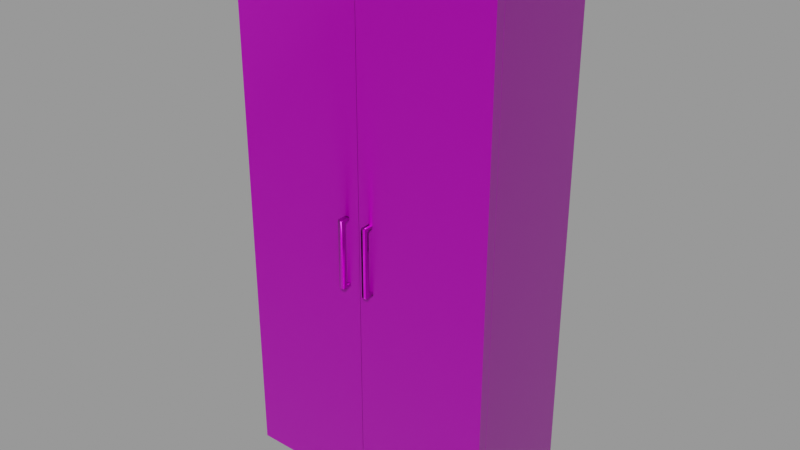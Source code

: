 # Source: cupboard_900_450_1800_mm_1K_b09a90d2-693d-4b7c-81d2-b09d7e65b99b.blend  (saved by Blender 2.92.15; exported with 4.5.12 LTS)
import bpy
from mathutils import Matrix  # noqa: F401  (used for matrix-valued properties, if any)

bpy.ops.wm.read_factory_settings(use_empty=True)
scene = bpy.context.scene
scene.name = 'upload'

# ---- collections
col_cupboard_900_450_1800_mm = bpy.data.collections.new('Cupboard 900 450 1800 mm'); scene.collection.children.link(col_cupboard_900_450_1800_mm)

# ---- images (referenced by path relative to the original .blend; pixels are not part of the script)
import os
ASSET_DIR = os.environ.get("B2B_ASSET_DIR", "")  # directory of the original .blend (textures are referenced by path, not embedded)
HERE = os.path.dirname(os.path.abspath(__file__))  # packed textures are extracted next to this script under _unpacked/

def load_image(name, relpath, width, height, colorspace="sRGB"):
    """Load a texture the original file referenced (path relative to the .blend, or extracted next to this script)."""
    p = next((c for c in (os.path.join(HERE, relpath), os.path.join(ASSET_DIR, relpath)) if relpath and os.path.exists(c)), "")
    if p:
        img = bpy.data.images.load(p, check_existing=True)
        img.name = name
    else:  # same state as the original file: an image datablock whose file is absent (Cycles renders it pink)
        img = bpy.data.images.new(name, width, height)
        img.source = "FILE"
        img.filepath = "//" + (relpath or name)
    img.colorspace_settings.name = colorspace
    return img
img_gwc_cupboard_01_basecolor_png = load_image('GWC_Cupboard_01_BaseColor.png', 'textures_1k/GWC_Cupboard_01_BaseColor.png', 1024, 1024, 'sRGB')
img_gwc_cupboard_01_metallic_jpg = load_image('GWC_Cupboard_01_Metallic.jpg', 'textures_1k/GWC_Cupboard_01_Metallic.jpg', 1024, 1024, 'Non-Color')
img_gwc_cupboard_01_normal_jpg = load_image('GWC_Cupboard_01_Normal.jpg', 'textures_1k/GWC_Cupboard_01_Normal.jpg', 1024, 1024, 'Non-Color')
img_gwc_cupboard_01_roughness_jpg = load_image('GWC_Cupboard_01_Roughness.jpg', 'textures_1k/GWC_Cupboard_01_Roughness.jpg', 1024, 1024, 'Non-Color')

# ---- materials (node trees are filled in below, after node groups)
mat_gwc_cupboard_01_001 = bpy.data.materials.new('GWC_Cupboard_01.001')
mat_gwc_cupboard_01_001.use_transparent_shadow = False

# ---- material node trees
mat_gwc_cupboard_01_001.use_nodes = True; mat_gwc_cupboard_01_001.node_tree.nodes.clear()
_N = mat_gwc_cupboard_01_001.node_tree.nodes; _L = mat_gwc_cupboard_01_001.node_tree.links
n0 = _N.new('ShaderNodeOutputMaterial'); n0.name = 'Material Output'; n0.location = (300, 300)
n1 = _N.new('NodeFrame'); n1.name = 'Frame'; n1.location = (-1130, 441)
n1.label = 'GWC_Cupboard_01 Shader'
n1.width = 1299
n1.label_size = 13
n2 = _N.new('NodeFrame'); n2.name = 'Frame.001'; n2.location = (400, -30)
n2.label = 'GWC_Cupboard_01 Texture Set'
n2.width = 299
n2.label_size = 13
n3 = _N.new('ShaderNodeUVMap'); n3.name = 'UV Map'; n3.location = (30, -64)
n4 = _N.new('ShaderNodeMapping'); n4.name = 'Mapping'; n4.location = (230, -64)
n4.hide = True
n4.vector_type = 'TEXTURE'
n5 = _N.new('ShaderNodeTexImage'); n5.name = 'Image Texture'; n5.location = (30, -34)
n5.label = 'BaseColor'
n5.hide = True
n5.image = img_gwc_cupboard_01_basecolor_png
n5.projection_blend = 0.5
n6 = _N.new('ShaderNodeTexImage'); n6.name = 'Image Texture.001'; n6.location = (30, -70)
n6.label = 'Metallic'
n6.hide = True
n6.image = img_gwc_cupboard_01_metallic_jpg
n6.projection_blend = 0.5
n7 = _N.new('ShaderNodeTexImage'); n7.name = 'Image Texture.002'; n7.location = (30, -106)
n7.label = 'Normal'
n7.hide = True
n7.image = img_gwc_cupboard_01_normal_jpg
n7.projection_blend = 0.5
n8 = _N.new('ShaderNodeNormalMap'); n8.name = 'Normal Map'; n8.location = (830, -64)
n9 = _N.new('ShaderNodeTexImage'); n9.name = 'Image Texture.003'; n9.location = (30, -142)
n9.label = 'Roughness'
n9.hide = True
n9.image = img_gwc_cupboard_01_roughness_jpg
n9.projection_blend = 0.5
n10 = _N.new('ShaderNodeValToRGB'); n10.name = 'ColorRamp'; n10.location = (630, -64)
n10.label = 'Roughness control'
n10.hide = True
while len(n10.color_ramp.elements) > 1: n10.color_ramp.elements.remove(n10.color_ramp.elements[-1])
n10.color_ramp.elements[0].position = 0.0; n10.color_ramp.elements[0].color = (0.0, 0.0, 0.0, 1.0)
_e = n10.color_ramp.elements.new(1.0); _e.color = (1.0, 1.0, 1.0, 1.0)
n11 = _N.new('ShaderNodeBsdfPrincipled'); n11.name = 'Principled BSDF'; n11.location = (1030, -64)
n11.distribution = 'GGX'
n11.subsurface_method = 'BURLEY'
n11.inputs[3].default_value = 1.45
n11.inputs[27].default_value = (0.0, 0.0, 0.0, 1.0)
n11.inputs[28].default_value = 1.0
n2.parent = n1
n3.parent = n1
n4.parent = n1
n5.parent = n2
n6.parent = n2
n7.parent = n2
n8.parent = n1
n9.parent = n2
n10.parent = n1
n11.parent = n1
_L.new(n4.outputs[0], n5.inputs[0])
_L.new(n4.outputs[0], n6.inputs[0])
_L.new(n4.outputs[0], n7.inputs[0])
_L.new(n7.outputs[0], n8.inputs[1])
_L.new(n3.outputs[0], n4.inputs[0])
_L.new(n4.outputs[0], n9.inputs[0])
_L.new(n9.outputs[0], n10.inputs[0])
_L.new(n5.outputs[0], n11.inputs[0])
_L.new(n6.outputs[0], n11.inputs[1])
_L.new(n8.outputs[0], n11.inputs[5])
_L.new(n10.outputs[0], n11.inputs[2])
_L.new(n11.outputs[0], n0.inputs[0])
n0.is_active_output = True

# ---- meshes
me_cube = bpy.data.meshes.new('Cube')
me_cube.from_pydata([(-0.4501, -0.3677, 0.002925), (-0.4501, -0.3677, 1.803), (-0.4501, 0.001487, 0.002925), (-0.4501, 0.001487, 1.803), (0.4501, -0.3677, 0.002925), (0.4501, -0.3677, 1.803), (0.4501, 0.001487, 0.002925), (0.4501, 0.001487, 1.803), (-0.4501, -0.3685, 0.002925), (-0.4501, -0.3685, 1.803), (0.4501, -0.3685, 0.002925), (0.4501, -0.3685, 1.803), (-0.4501, -0.3997, 0.002925), (-0.4501, -0.3997, 1.803), (0.4501, -0.3997, 1.803), (0.4501, -0.3997, 0.002925), (-0.0002713, -0.3685, 0.002925), (0.001012, -0.3685, 0.002925), (0.001012, -0.3685, 1.803), (-0.0002713, -0.3685, 1.803), (0.001012, -0.3997, 0.002925), (-0.0002713, -0.3997, 0.002925), (-0.0002713, -0.3997, 1.803), (0.001012, -0.3997, 1.803), (0.03647, -0.3971, 0.7699), (0.03647, -0.3971, 0.9787), (0.0515, -0.3971, 0.7592), (0.0515, -0.3971, 0.9894), (0.0515, -0.426, 0.7592), (0.0515, -0.4321, 0.7639), (0.0515, -0.4276, 0.7623), (0.0515, -0.4291, 0.7598), (0.0515, -0.4313, 0.7615), (0.03647, -0.426, 0.7592), (0.03647, -0.4321, 0.7639), (0.03647, -0.4276, 0.7623), (0.03647, -0.4291, 0.7598), (0.03647, -0.4313, 0.7615), (0.03647, -0.4321, 0.9847), (0.03647, -0.426, 0.9894), (0.03647, -0.4276, 0.9863), (0.03647, -0.4313, 0.9871), (0.03647, -0.4291, 0.9888), (0.0515, -0.4321, 0.9847), (0.0515, -0.426, 0.9894), (0.0515, -0.4276, 0.9863), (0.0515, -0.4313, 0.9871), (0.0515, -0.4291, 0.9888), (0.03647, -0.4103, 0.9787), (0.03647, -0.417, 0.9734), (0.03647, -0.422, 0.9823), (0.03647, -0.4137, 0.978), (0.03647, -0.4161, 0.9761), (0.03647, -0.417, 0.7747), (0.03647, -0.4103, 0.7699), (0.03647, -0.422, 0.7663), (0.03647, -0.4161, 0.7725), (0.03647, -0.4137, 0.7706), (0.0515, -0.4103, 0.9787), (0.0515, -0.417, 0.9734), (0.0515, -0.422, 0.9823), (0.0515, -0.4137, 0.978), (0.0515, -0.4161, 0.9761), (0.0515, -0.417, 0.7747), (0.0515, -0.4103, 0.7699), (0.0515, -0.422, 0.7663), (0.0515, -0.4161, 0.7725), (0.0515, -0.4137, 0.7706), (-0.03647, -0.3971, 0.7699), (-0.03647, -0.3971, 0.9787), (-0.0515, -0.3971, 0.7592), (-0.0515, -0.3971, 0.9894), (-0.0515, -0.426, 0.7592), (-0.0515, -0.4321, 0.7639), (-0.0515, -0.4276, 0.7623), (-0.0515, -0.4291, 0.7598), (-0.0515, -0.4313, 0.7615), (-0.03647, -0.426, 0.7592), (-0.03647, -0.4321, 0.7639), (-0.03647, -0.4276, 0.7623), (-0.03647, -0.4291, 0.7598), (-0.03647, -0.4313, 0.7615), (-0.03647, -0.4321, 0.9847), (-0.03647, -0.426, 0.9894), (-0.03647, -0.4276, 0.9863), (-0.03647, -0.4313, 0.9871), (-0.03647, -0.4291, 0.9888), (-0.0515, -0.4321, 0.9847), (-0.0515, -0.426, 0.9894), (-0.0515, -0.4276, 0.9863), (-0.0515, -0.4313, 0.9871), (-0.0515, -0.4291, 0.9888), (-0.03647, -0.4103, 0.9787), (-0.03647, -0.417, 0.9734), (-0.03647, -0.422, 0.9823), (-0.03647, -0.4137, 0.978), (-0.03647, -0.4161, 0.9761), (-0.03647, -0.417, 0.7747), (-0.03647, -0.4103, 0.7699), (-0.03647, -0.422, 0.7663), (-0.03647, -0.4161, 0.7725), (-0.03647, -0.4137, 0.7706), (-0.0515, -0.4103, 0.9787), (-0.0515, -0.417, 0.9734), (-0.0515, -0.422, 0.9823), (-0.0515, -0.4137, 0.978), (-0.0515, -0.4161, 0.9761), (-0.0515, -0.417, 0.7747), (-0.0515, -0.4103, 0.7699), (-0.0515, -0.422, 0.7663), (-0.0515, -0.4161, 0.7725), (-0.0515, -0.4137, 0.7706), (-0.0515, -0.3971, 0.9787), (-0.03647, -0.3971, 0.9894), (-0.03647, -0.3971, 0.7592), (-0.0515, -0.3971, 0.7699), (0.0515, -0.3971, 0.9787), (0.03647, -0.3971, 0.9894), (0.03647, -0.3971, 0.7592), (0.0515, -0.3971, 0.7699)], [], [(0, 1, 3, 2), (2, 3, 7, 6), (6, 7, 5, 4), (4, 5, 1, 0), (2, 6, 4, 0), (7, 3, 1, 5), (8, 16, 21, 12), (16, 8, 9, 19), (9, 8, 12, 13), (11, 18, 23, 14), (10, 11, 14, 15), (15, 14, 23, 20), (19, 9, 13, 22), (21, 22, 13, 12), (17, 10, 15, 20), (10, 17, 18, 11), (18, 17, 20, 23), (22, 21, 16, 19), (56, 66, 67, 57), (55, 54, 24, 118, 33, 35), (51, 52, 50), (57, 54, 55), (65, 30, 28, 26, 119, 64), (41, 42, 40), (60, 45, 43, 29, 30, 65, 63, 59), (116, 27, 44, 45, 60, 58), (51, 61, 62, 52), (28, 31, 36, 33), (42, 47, 44, 39), (28, 30, 31), (31, 30, 32), (32, 30, 29), (25, 48, 50, 40, 39, 117), (37, 34, 35), (33, 36, 35), (38, 43, 46, 41), (41, 46, 47, 42), (43, 45, 46), (46, 45, 47), (47, 45, 44), (32, 29, 34, 37), (42, 39, 40), (52, 62, 59, 49), (53, 56, 55), (52, 49, 50), (48, 58, 61, 51), (56, 57, 55), (63, 66, 56, 53), (48, 51, 50), (72, 77, 80, 75), (116, 58, 48, 25), (64, 54, 57, 67), (58, 60, 61), (61, 60, 62), (62, 60, 59), (63, 65, 66), (66, 65, 67), (67, 65, 64), (64, 119, 24, 54), (118, 26, 28, 33), (36, 31, 32, 37), (36, 37, 35), (38, 41, 40), (34, 29, 43, 38), (50, 49, 53, 55, 35, 34, 38, 40), (72, 75, 74), (68, 114, 70, 115), (76, 81, 78, 73), (112, 71, 113, 69), (104, 103, 107, 109, 74, 73, 87, 89), (78, 82, 87, 73), (83, 113, 71, 88), (105, 106, 104), (95, 94, 96), (107, 97, 100, 110), (77, 79, 80), (101, 99, 98), (85, 86, 91, 90), (108, 111, 101, 98), (76, 73, 74), (96, 93, 103, 106), (92, 95, 105, 102), (87, 90, 89), (82, 84, 85), (75, 76, 74), (100, 99, 101), (111, 108, 109), (109, 108, 115, 70, 72, 74), (108, 98, 68, 115), (112, 69, 92, 102), (97, 99, 100), (85, 84, 86), (95, 96, 106, 105), (90, 91, 89), (91, 88, 89), (82, 85, 90, 87), (86, 83, 88, 91), (96, 94, 93), (92, 94, 95), (94, 84, 82, 78, 79, 99, 97, 93), (102, 105, 104), (86, 84, 83), (107, 110, 109), (80, 79, 81), (114, 77, 72, 70), (80, 81, 76, 75), (112, 102, 104, 89, 88, 71), (99, 79, 77, 114, 68, 98), (107, 103, 93, 97), (81, 79, 78), (69, 113, 83, 84, 94, 92), (39, 44, 27, 117), (106, 103, 104), (110, 111, 109), (100, 101, 111, 110), (63, 53, 49, 59), (24, 119, 26, 118), (116, 25, 117, 27)])
me_cube.polygons.foreach_set('use_smooth', [0, 0, 0, 0, 0, 0, 0, 0, 0, 0, 0, 0, 0, 0, 0, 0, 0, 0, 1, 1, 1, 1, 1, 1, 1, 1, 1, 1, 1, 1, 1, 1, 1, 1, 1, 1, 1, 1, 1, 1, 1, 1, 1, 1, 1, 1, 1, 1, 1, 1, 1, 1, 1, 1, 1, 1, 1, 1, 1, 1, 1, 1, 1, 1, 1, 1, 1, 1, 1, 1, 1, 1, 1, 1, 1, 1, 1, 1, 1, 1, 1, 1, 1, 1, 1, 1, 1, 1, 1, 1, 1, 1, 1, 1, 1, 1, 1, 1, 1, 1, 1, 1, 1, 1, 1, 1, 1, 1, 1, 1, 1, 1, 1, 1, 1, 1, 1, 1])
_uv = me_cube.uv_layers.new(name='UVMap')
_uv.uv.foreach_set('vector', [0.3704, 0.5052, 0.3704, 0.9956, 0.2574, 0.9956, 0.2574, 0.5052, 0.5037, 0.004422, 0.5037, 0.4948, 0.2585, 0.4948, 0.2585, 0.004422, 0.2486, 0.5052, 0.2486, 0.9956, 0.1356, 0.9956, 0.1356, 0.5052, 0.004422, 0.4948, 0.004422, 0.004422, 0.2496, 0.004422, 0.2496, 0.4948, 0.6333, 0.7504, 0.6333, 0.5052, 0.7463, 0.5052, 0.7463, 0.7504, 0.3792, 0.5052, 0.6244, 0.5052, 0.6244, 0.6182, 0.3792, 0.6182, 0.9895, 0.137, 0.9895, 0.2595, 0.98, 0.2595, 0.98, 0.137, 0.7664, 0.4948, 0.6439, 0.4948, 0.6439, 0.004422, 0.7664, 0.004422, 0.9432, 0.4948, 0.9432, 0.004418, 0.9528, 0.004418, 0.9528, 0.4948, 0.98, 0.3919, 0.98, 0.2695, 0.9895, 0.2695, 0.9895, 0.3919, 0.9344, 0.004418, 0.9344, 0.4948, 0.9248, 0.4948, 0.9248, 0.004418, 0.8976, 0.004418, 0.8976, 0.4948, 0.7753, 0.4948, 0.7753, 0.004418, 0.98, 0.127, 0.98, 0.004418, 0.9895, 0.004418, 0.9895, 0.127, 0.6351, 0.004422, 0.6351, 0.4948, 0.5125, 0.4948, 0.5125, 0.004422, 0.98, 0.5244, 0.98, 0.4021, 0.9895, 0.4021, 0.9895, 0.5244, 0.004419, 0.5052, 0.1268, 0.5052, 0.1268, 0.9956, 0.004419, 0.9956, 0.916, 0.004418, 0.916, 0.4948, 0.9065, 0.4948, 0.9065, 0.004418, 0.9616, 0.4948, 0.9616, 0.004418, 0.9711, 0.004418, 0.9711, 0.4948, 0.8632, 0.5112, 0.8591, 0.5112, 0.8591, 0.5103, 0.8632, 0.5103, 0.7582, 0.566, 0.7617, 0.565, 0.7658, 0.565, 0.7658, 0.5679, 0.7569, 0.5679, 0.7565, 0.5671, 0.7607, 0.5083, 0.76, 0.5089, 0.7582, 0.5072, 0.7607, 0.5648, 0.7617, 0.565, 0.7582, 0.566, 0.8168, 0.5072, 0.8151, 0.5061, 0.8156, 0.5052, 0.8244, 0.5052, 0.8244, 0.5081, 0.8204, 0.5081, 0.7553, 0.5059, 0.756, 0.5054, 0.7565, 0.5061, 0.8168, 0.566, 0.8151, 0.5671, 0.8137, 0.5666, 0.8137, 0.5065, 0.8151, 0.5061, 0.8168, 0.5072, 0.8183, 0.5095, 0.8183, 0.5636, 0.8244, 0.565, 0.8244, 0.5679, 0.8156, 0.5679, 0.8151, 0.5671, 0.8168, 0.566, 0.8204, 0.565, 0.8632, 0.5677, 0.8591, 0.5677, 0.8591, 0.5668, 0.8632, 0.5668, 0.8333, 0.5791, 0.8333, 0.5782, 0.8373, 0.5782, 0.8373, 0.5791, 0.8373, 0.515, 0.8333, 0.515, 0.8333, 0.5141, 0.8373, 0.5141, 0.8156, 0.5052, 0.8151, 0.5061, 0.8146, 0.5054, 0.8146, 0.5054, 0.8151, 0.5061, 0.814, 0.5059, 0.814, 0.5059, 0.8151, 0.5061, 0.8137, 0.5065, 0.7658, 0.5081, 0.7617, 0.5081, 0.7582, 0.5072, 0.7565, 0.5061, 0.7569, 0.5052, 0.7658, 0.5052, 0.7553, 0.5673, 0.7551, 0.5666, 0.7565, 0.5671, 0.7569, 0.5679, 0.756, 0.5678, 0.7565, 0.5671, 0.8373, 0.5165, 0.8333, 0.5165, 0.8333, 0.5158, 0.8373, 0.5158, 0.8373, 0.5158, 0.8333, 0.5158, 0.8333, 0.515, 0.8373, 0.515, 0.8137, 0.5666, 0.8151, 0.5671, 0.814, 0.5673, 0.814, 0.5673, 0.8151, 0.5671, 0.8146, 0.5678, 0.8146, 0.5678, 0.8151, 0.5671, 0.8156, 0.5679, 0.8333, 0.5774, 0.8333, 0.5767, 0.8373, 0.5767, 0.8373, 0.5774, 0.756, 0.5054, 0.7569, 0.5052, 0.7565, 0.5061, 0.8632, 0.5668, 0.8591, 0.5668, 0.8591, 0.566, 0.8632, 0.566, 0.7597, 0.5637, 0.76, 0.5643, 0.7582, 0.566, 0.76, 0.5089, 0.7597, 0.5096, 0.7582, 0.5072, 0.8632, 0.5687, 0.8591, 0.5687, 0.8591, 0.5677, 0.8632, 0.5677, 0.76, 0.5643, 0.7607, 0.5648, 0.7582, 0.566, 0.8591, 0.5119, 0.8591, 0.5112, 0.8632, 0.5112, 0.8632, 0.5119, 0.7617, 0.5081, 0.7607, 0.5083, 0.7582, 0.5072, 0.8503, 0.5791, 0.8462, 0.5791, 0.8462, 0.5782, 0.8503, 0.5782, 0.8591, 0.5728, 0.8591, 0.5687, 0.8632, 0.5687, 0.8632, 0.5728, 0.8591, 0.5093, 0.8632, 0.5093, 0.8632, 0.5103, 0.8591, 0.5103, 0.8204, 0.565, 0.8168, 0.566, 0.8193, 0.5648, 0.8193, 0.5648, 0.8168, 0.566, 0.8186, 0.5643, 0.8186, 0.5643, 0.8168, 0.566, 0.8183, 0.5636, 0.8183, 0.5095, 0.8168, 0.5072, 0.8186, 0.5089, 0.8186, 0.5089, 0.8168, 0.5072, 0.8193, 0.5083, 0.8193, 0.5083, 0.8168, 0.5072, 0.8204, 0.5081, 0.8591, 0.5093, 0.8591, 0.5052, 0.8632, 0.5052, 0.8632, 0.5093, 0.8373, 0.588, 0.8333, 0.588, 0.8333, 0.5791, 0.8373, 0.5791, 0.8373, 0.5782, 0.8333, 0.5782, 0.8333, 0.5774, 0.8373, 0.5774, 0.756, 0.5678, 0.7553, 0.5673, 0.7565, 0.5671, 0.7551, 0.5065, 0.7553, 0.5059, 0.7565, 0.5061, 0.8373, 0.5767, 0.8333, 0.5767, 0.8333, 0.5165, 0.8373, 0.5165, 0.7582, 0.5072, 0.7597, 0.5096, 0.7597, 0.5637, 0.7582, 0.566, 0.7565, 0.5671, 0.7551, 0.5666, 0.7551, 0.5065, 0.7565, 0.5061, 0.796, 0.5679, 0.7951, 0.5678, 0.7955, 0.5671, 0.9238, 0.5081, 0.9238, 0.5052, 0.9279, 0.5052, 0.9279, 0.5081, 0.8503, 0.5774, 0.8462, 0.5774, 0.8462, 0.5767, 0.8503, 0.5767, 0.8891, 0.5052, 0.8891, 0.5081, 0.885, 0.5081, 0.885, 0.5052, 0.7973, 0.5072, 0.7988, 0.5096, 0.7988, 0.5637, 0.7973, 0.566, 0.7955, 0.5671, 0.7942, 0.5666, 0.7942, 0.5065, 0.7955, 0.5061, 0.8462, 0.5767, 0.8462, 0.5165, 0.8503, 0.5165, 0.8503, 0.5767, 0.8462, 0.5141, 0.8462, 0.5052, 0.8503, 0.5052, 0.8503, 0.5141, 0.7998, 0.5083, 0.7991, 0.5089, 0.7973, 0.5072, 0.7803, 0.5648, 0.7777, 0.566, 0.7795, 0.5643, 0.8721, 0.5661, 0.8761, 0.5661, 0.8761, 0.5668, 0.8721, 0.5668, 0.7765, 0.5052, 0.776, 0.5061, 0.7755, 0.5054, 0.7803, 0.5083, 0.7777, 0.5072, 0.7813, 0.5081, 0.8462, 0.5158, 0.8462, 0.515, 0.8503, 0.515, 0.8503, 0.5158, 0.8721, 0.5687, 0.8721, 0.5677, 0.8761, 0.5677, 0.8761, 0.5687, 0.7944, 0.5673, 0.7942, 0.5666, 0.7955, 0.5671, 0.8761, 0.5112, 0.8761, 0.512, 0.8721, 0.512, 0.8721, 0.5112, 0.8761, 0.5093, 0.8761, 0.5103, 0.8721, 0.5103, 0.8721, 0.5093, 0.7942, 0.5065, 0.7944, 0.5059, 0.7955, 0.5061, 0.7746, 0.5666, 0.776, 0.5671, 0.7749, 0.5673, 0.7951, 0.5678, 0.7944, 0.5673, 0.7955, 0.5671, 0.7795, 0.5089, 0.7777, 0.5072, 0.7803, 0.5083, 0.7998, 0.5648, 0.8008, 0.565, 0.7973, 0.566, 0.7973, 0.566, 0.8008, 0.565, 0.8049, 0.565, 0.8049, 0.5679, 0.796, 0.5679, 0.7955, 0.5671, 0.8721, 0.5687, 0.8761, 0.5687, 0.8761, 0.5728, 0.8721, 0.5728, 0.8721, 0.5052, 0.8761, 0.5052, 0.8761, 0.5093, 0.8721, 0.5093, 0.7792, 0.5095, 0.7777, 0.5072, 0.7795, 0.5089, 0.7749, 0.5673, 0.776, 0.5671, 0.7755, 0.5678, 0.8761, 0.5103, 0.8761, 0.5112, 0.8721, 0.5112, 0.8721, 0.5103, 0.7944, 0.5059, 0.7951, 0.5054, 0.7955, 0.5061, 0.7951, 0.5054, 0.796, 0.5052, 0.7955, 0.5061, 0.8462, 0.5165, 0.8462, 0.5158, 0.8503, 0.5158, 0.8503, 0.5165, 0.8462, 0.515, 0.8462, 0.5141, 0.8503, 0.5141, 0.8503, 0.515, 0.7795, 0.5643, 0.7777, 0.566, 0.7792, 0.5636, 0.7813, 0.565, 0.7777, 0.566, 0.7803, 0.5648, 0.7777, 0.566, 0.776, 0.5671, 0.7746, 0.5666, 0.7746, 0.5065, 0.776, 0.5061, 0.7777, 0.5072, 0.7792, 0.5095, 0.7792, 0.5636, 0.8008, 0.5081, 0.7998, 0.5083, 0.7973, 0.5072, 0.7755, 0.5678, 0.776, 0.5671, 0.7765, 0.5679, 0.7988, 0.5637, 0.7991, 0.5643, 0.7973, 0.566, 0.7755, 0.5054, 0.776, 0.5061, 0.7749, 0.5059, 0.8462, 0.588, 0.8462, 0.5791, 0.8503, 0.5791, 0.8503, 0.588, 0.8462, 0.5782, 0.8462, 0.5774, 0.8503, 0.5774, 0.8503, 0.5782, 0.8049, 0.5081, 0.8008, 0.5081, 0.7973, 0.5072, 0.7955, 0.5061, 0.796, 0.5052, 0.8049, 0.5052, 0.7777, 0.5072, 0.776, 0.5061, 0.7765, 0.5052, 0.7853, 0.5052, 0.7853, 0.5081, 0.7813, 0.5081, 0.8721, 0.5661, 0.8721, 0.512, 0.8761, 0.512, 0.8761, 0.5661, 0.7749, 0.5059, 0.776, 0.5061, 0.7746, 0.5065, 0.7853, 0.565, 0.7853, 0.5679, 0.7765, 0.5679, 0.776, 0.5671, 0.7777, 0.566, 0.7813, 0.565, 0.8373, 0.5141, 0.8333, 0.5141, 0.8333, 0.5052, 0.8373, 0.5052, 0.7991, 0.5089, 0.7988, 0.5096, 0.7973, 0.5072, 0.7991, 0.5643, 0.7998, 0.5648, 0.7973, 0.566, 0.8761, 0.5668, 0.8761, 0.5677, 0.8721, 0.5677, 0.8721, 0.5668, 0.8591, 0.5119, 0.8632, 0.5119, 0.8632, 0.566, 0.8591, 0.566, 0.902, 0.5081, 0.8979, 0.5081, 0.8979, 0.5052, 0.902, 0.5052, 0.9109, 0.5052, 0.9149, 0.5052, 0.9149, 0.5081, 0.9109, 0.5081])
_ca = me_cube.color_attributes.new('Col', 'BYTE_COLOR', 'CORNER')
_ca.data.foreach_set('color', [1.0, 0.0, 0.06125, 1.0, 1.0, 0.0, 0.06125, 1.0, 1.0, 0.0, 0.06125, 1.0, 1.0, 0.0, 0.06125, 1.0, 1.0, 0.0, 0.06125, 1.0, 1.0, 0.0, 0.06125, 1.0, 1.0, 0.0, 0.06125, 1.0, 1.0, 0.0, 0.06125, 1.0, 1.0, 0.0, 0.06125, 1.0, 1.0, 0.0, 0.06125, 1.0, 1.0, 0.0, 0.06125, 1.0, 1.0, 0.0, 0.06125, 1.0, 1.0, 0.0, 0.06125, 1.0, 1.0, 0.0, 0.06125, 1.0, 1.0, 0.0, 0.06125, 1.0, 1.0, 0.0, 0.06125, 1.0, 1.0, 0.0, 0.06125, 1.0, 1.0, 0.0, 0.06125, 1.0, 1.0, 0.0, 0.06125, 1.0, 1.0, 0.0, 0.06125, 1.0, 1.0, 0.0, 0.06125, 1.0, 1.0, 0.0, 0.06125, 1.0, 1.0, 0.0, 0.06125, 1.0, 1.0, 0.0, 0.06125, 1.0, 0.0, 0.0137, 1.0, 1.0, 0.0, 0.0137, 1.0, 1.0, 0.0, 0.0137, 1.0, 1.0, 0.0, 0.0137, 1.0, 1.0, 0.0, 0.0137, 1.0, 1.0, 0.0, 0.0137, 1.0, 1.0, 0.0, 0.0137, 1.0, 1.0, 0.0, 0.0137, 1.0, 1.0, 0.0, 0.0137, 1.0, 1.0, 0.0, 0.0137, 1.0, 1.0, 0.0, 0.0137, 1.0, 1.0, 0.0, 0.0137, 1.0, 1.0, 0.0, 0.0137, 1.0, 1.0, 0.0, 0.0137, 1.0, 1.0, 0.0, 0.0137, 1.0, 1.0, 0.0, 0.0137, 1.0, 1.0, 0.0, 0.0137, 1.0, 1.0, 0.0, 0.0137, 1.0, 1.0, 0.0, 0.0137, 1.0, 1.0, 0.0, 0.0137, 1.0, 1.0, 0.0, 0.0137, 1.0, 1.0, 0.0, 0.0137, 1.0, 1.0, 0.0, 0.0137, 1.0, 1.0, 0.0, 0.0137, 1.0, 1.0, 0.0, 0.0137, 1.0, 1.0, 0.0, 0.0137, 1.0, 1.0, 0.0, 0.0137, 1.0, 1.0, 0.0, 0.0137, 1.0, 1.0, 0.0, 0.0137, 1.0, 1.0, 0.0, 0.0137, 1.0, 1.0, 0.0, 0.0137, 1.0, 1.0, 0.0, 0.0137, 1.0, 1.0, 0.0, 0.0137, 1.0, 1.0, 0.0, 0.0137, 1.0, 1.0, 0.0, 0.0137, 1.0, 1.0, 0.0, 0.0137, 1.0, 1.0, 0.0, 0.0137, 1.0, 1.0, 0.0, 0.0137, 1.0, 1.0, 0.0, 0.0137, 1.0, 1.0, 0.0, 0.0137, 1.0, 1.0, 0.0, 0.0137, 1.0, 1.0, 0.0, 0.0137, 1.0, 1.0, 0.0, 0.0137, 1.0, 1.0, 0.0, 0.0137, 1.0, 1.0, 0.0, 0.0137, 1.0, 1.0, 0.0, 0.0137, 1.0, 1.0, 0.0, 0.0137, 1.0, 1.0, 0.0, 0.0137, 1.0, 1.0, 0.0331, 1.0, 0.01764, 1.0, 0.0331, 1.0, 0.01764, 1.0, 0.0331, 1.0, 0.01764, 1.0, 0.0331, 1.0, 0.01764, 1.0, 0.0331, 1.0, 0.01764, 1.0, 0.0331, 1.0, 0.01764, 1.0, 0.0331, 1.0, 0.01764, 1.0, 0.0331, 1.0, 0.01764, 1.0, 0.0331, 1.0, 0.01764, 1.0, 0.0331, 1.0, 0.01764, 1.0, 0.0331, 1.0, 0.01764, 1.0, 0.0331, 1.0, 0.01764, 1.0, 0.0331, 1.0, 0.01764, 1.0, 0.0331, 1.0, 0.01764, 1.0, 0.0331, 1.0, 0.01764, 1.0, 0.0331, 1.0, 0.01764, 1.0, 0.0331, 1.0, 0.01764, 1.0, 0.0331, 1.0, 0.01764, 1.0, 0.0331, 1.0, 0.01764, 1.0, 0.0331, 1.0, 0.01764, 1.0, 0.0331, 1.0, 0.01764, 1.0, 0.0331, 1.0, 0.01764, 1.0, 0.0331, 1.0, 0.01764, 1.0, 0.0331, 1.0, 0.01764, 1.0, 0.0331, 1.0, 0.01764, 1.0, 0.0331, 1.0, 0.01764, 1.0, 0.0331, 1.0, 0.01764, 1.0, 0.0331, 1.0, 0.01764, 1.0, 0.0331, 1.0, 0.01764, 1.0, 0.0331, 1.0, 0.01764, 1.0, 0.0331, 1.0, 0.01764, 1.0, 0.0331, 1.0, 0.01764, 1.0, 0.0331, 1.0, 0.01764, 1.0, 0.0331, 1.0, 0.01764, 1.0, 0.0331, 1.0, 0.01764, 1.0, 0.0331, 1.0, 0.01764, 1.0, 0.0331, 1.0, 0.01764, 1.0, 0.0331, 1.0, 0.01764, 1.0, 0.0331, 1.0, 0.01764, 1.0, 0.0331, 1.0, 0.01764, 1.0, 0.0331, 1.0, 0.01764, 1.0, 0.0331, 1.0, 0.01764, 1.0, 0.0331, 1.0, 0.01764, 1.0, 0.0331, 1.0, 0.01764, 1.0, 0.0331, 1.0, 0.01764, 1.0, 0.0331, 1.0, 0.01764, 1.0, 0.0331, 1.0, 0.01764, 1.0, 0.0331, 1.0, 0.01764, 1.0, 0.0331, 1.0, 0.01764, 1.0, 0.0331, 1.0, 0.01764, 1.0, 0.0331, 1.0, 0.01764, 1.0, 0.0331, 1.0, 0.01764, 1.0, 0.0331, 1.0, 0.01764, 1.0, 0.0331, 1.0, 0.01764, 1.0, 0.0331, 1.0, 0.01764, 1.0, 0.0331, 1.0, 0.01764, 1.0, 0.0331, 1.0, 0.01764, 1.0, 0.0331, 1.0, 0.01764, 1.0, 0.0331, 1.0, 0.01764, 1.0, 0.0331, 1.0, 0.01764, 1.0, 0.0331, 1.0, 0.01764, 1.0, 0.0331, 1.0, 0.01764, 1.0, 0.0331, 1.0, 0.01764, 1.0, 0.0331, 1.0, 0.01764, 1.0, 0.0331, 1.0, 0.01764, 1.0, 0.0331, 1.0, 0.01764, 1.0, 0.0331, 1.0, 0.01764, 1.0, 0.0331, 1.0, 0.01764, 1.0, 0.0331, 1.0, 0.01764, 1.0, 0.0331, 1.0, 0.01764, 1.0, 0.0331, 1.0, 0.01764, 1.0, 0.0331, 1.0, 0.01764, 1.0, 0.0331, 1.0, 0.01764, 1.0, 0.0331, 1.0, 0.01764, 1.0, 0.0331, 1.0, 0.01764, 1.0, 0.0331, 1.0, 0.01764, 1.0, 0.0331, 1.0, 0.01764, 1.0, 0.0331, 1.0, 0.01764, 1.0, 0.0331, 1.0, 0.01764, 1.0, 0.0331, 1.0, 0.01764, 1.0, 0.0331, 1.0, 0.01764, 1.0, 0.0331, 1.0, 0.01764, 1.0, 0.0331, 1.0, 0.01764, 1.0, 0.0331, 1.0, 0.01764, 1.0, 0.0331, 1.0, 0.01764, 1.0, 0.0331, 1.0, 0.01764, 1.0, 0.0331, 1.0, 0.01764, 1.0, 0.0331, 1.0, 0.01764, 1.0, 0.0331, 1.0, 0.01764, 1.0, 0.0331, 1.0, 0.01764, 1.0, 0.0331, 1.0, 0.01764, 1.0, 0.0331, 1.0, 0.01764, 1.0, 0.0331, 1.0, 0.01764, 1.0, 0.0331, 1.0, 0.01764, 1.0, 0.0331, 1.0, 0.01764, 1.0, 0.0331, 1.0, 0.01764, 1.0, 0.0331, 1.0, 0.01764, 1.0, 0.0331, 1.0, 0.01764, 1.0, 0.0331, 1.0, 0.01764, 1.0, 0.0331, 1.0, 0.01764, 1.0, 0.0331, 1.0, 0.01764, 1.0, 0.0331, 1.0, 0.01764, 1.0, 0.0331, 1.0, 0.01764, 1.0, 0.0331, 1.0, 0.01764, 1.0, 0.0331, 1.0, 0.01764, 1.0, 0.0331, 1.0, 0.01764, 1.0, 0.0331, 1.0, 0.01764, 1.0, 0.0331, 1.0, 0.01764, 1.0, 0.0331, 1.0, 0.01764, 1.0, 0.0331, 1.0, 0.01764, 1.0, 0.0331, 1.0, 0.01764, 1.0, 0.0331, 1.0, 0.01764, 1.0, 0.0331, 1.0, 0.01764, 1.0, 0.0331, 1.0, 0.01764, 1.0, 0.0331, 1.0, 0.01764, 1.0, 0.0331, 1.0, 0.01764, 1.0, 0.0331, 1.0, 0.01764, 1.0, 0.0331, 1.0, 0.01764, 1.0, 0.0331, 1.0, 0.01764, 1.0, 0.0331, 1.0, 0.01764, 1.0, 0.0331, 1.0, 0.01764, 1.0, 0.0331, 1.0, 0.01764, 1.0, 0.0331, 1.0, 0.01764, 1.0, 0.0331, 1.0, 0.01764, 1.0, 0.0331, 1.0, 0.01764, 1.0, 0.0331, 1.0, 0.01764, 1.0, 0.0331, 1.0, 0.01764, 1.0, 0.0331, 1.0, 0.01764, 1.0, 0.0331, 1.0, 0.01764, 1.0, 0.0331, 1.0, 0.01764, 1.0, 0.0331, 1.0, 0.01764, 1.0, 0.0331, 1.0, 0.01764, 1.0, 0.0331, 1.0, 0.01764, 1.0, 0.0331, 1.0, 0.01764, 1.0, 0.0331, 1.0, 0.01764, 1.0, 0.0331, 1.0, 0.01764, 1.0, 0.0331, 1.0, 0.01764, 1.0, 0.0331, 1.0, 0.01764, 1.0, 0.0331, 1.0, 0.01764, 1.0, 0.0331, 1.0, 0.01764, 1.0, 0.0331, 1.0, 0.01764, 1.0, 0.0331, 1.0, 0.01764, 1.0, 0.0331, 1.0, 0.01764, 1.0, 0.0331, 1.0, 0.01764, 1.0, 0.0331, 1.0, 0.01764, 1.0, 0.0331, 1.0, 0.01764, 1.0, 0.0331, 1.0, 0.01764, 1.0, 0.0331, 1.0, 0.01764, 1.0, 0.0331, 1.0, 0.01764, 1.0, 0.0331, 1.0, 0.01764, 1.0, 0.0331, 1.0, 0.01764, 1.0, 0.0331, 1.0, 0.01764, 1.0, 0.0331, 1.0, 0.01764, 1.0, 0.0331, 1.0, 0.01764, 1.0, 0.0331, 1.0, 0.01764, 1.0, 0.0331, 1.0, 0.01764, 1.0, 0.0331, 1.0, 0.01764, 1.0, 0.0331, 1.0, 0.01764, 1.0, 0.0331, 1.0, 0.01764, 1.0, 0.0331, 1.0, 0.01764, 1.0, 0.0331, 1.0, 0.01764, 1.0, 0.0331, 1.0, 0.01764, 1.0, 0.0331, 1.0, 0.01764, 1.0, 0.0331, 1.0, 0.01764, 1.0, 0.0331, 1.0, 0.01764, 1.0, 0.0331, 1.0, 0.01764, 1.0, 0.0331, 1.0, 0.01764, 1.0, 0.0331, 1.0, 0.01764, 1.0, 0.0331, 1.0, 0.01764, 1.0, 0.0331, 1.0, 0.01764, 1.0, 0.0331, 1.0, 0.01764, 1.0, 0.0331, 1.0, 0.01764, 1.0, 0.0331, 1.0, 0.01764, 1.0, 0.0331, 1.0, 0.01764, 1.0, 0.0331, 1.0, 0.01764, 1.0, 0.0331, 1.0, 0.01764, 1.0, 0.0331, 1.0, 0.01764, 1.0, 0.0331, 1.0, 0.01764, 1.0, 0.0331, 1.0, 0.01764, 1.0, 0.0331, 1.0, 0.01764, 1.0, 0.0331, 1.0, 0.01764, 1.0, 0.0331, 1.0, 0.01764, 1.0, 0.0331, 1.0, 0.01764, 1.0, 0.0331, 1.0, 0.01764, 1.0, 0.0331, 1.0, 0.01764, 1.0, 0.0331, 1.0, 0.01764, 1.0, 0.0331, 1.0, 0.01764, 1.0, 0.0331, 1.0, 0.01764, 1.0, 0.0331, 1.0, 0.01764, 1.0, 0.0331, 1.0, 0.01764, 1.0, 0.0331, 1.0, 0.01764, 1.0, 0.0331, 1.0, 0.01764, 1.0, 0.0331, 1.0, 0.01764, 1.0, 0.0331, 1.0, 0.01764, 1.0, 0.0331, 1.0, 0.01764, 1.0, 0.0331, 1.0, 0.01764, 1.0, 0.0331, 1.0, 0.01764, 1.0, 0.0331, 1.0, 0.01764, 1.0, 0.0331, 1.0, 0.01764, 1.0, 0.0331, 1.0, 0.01764, 1.0, 0.0331, 1.0, 0.01764, 1.0, 0.0331, 1.0, 0.01764, 1.0, 0.0331, 1.0, 0.01764, 1.0, 0.0331, 1.0, 0.01764, 1.0, 0.0331, 1.0, 0.01764, 1.0, 0.0331, 1.0, 0.01764, 1.0, 0.0331, 1.0, 0.01764, 1.0, 0.0331, 1.0, 0.01764, 1.0, 0.0331, 1.0, 0.01764, 1.0, 0.0331, 1.0, 0.01764, 1.0, 0.0331, 1.0, 0.01764, 1.0, 0.0331, 1.0, 0.01764, 1.0, 0.0331, 1.0, 0.01764, 1.0, 0.0331, 1.0, 0.01764, 1.0, 0.0331, 1.0, 0.01764, 1.0, 0.0331, 1.0, 0.01764, 1.0, 0.0331, 1.0, 0.01764, 1.0, 0.0331, 1.0, 0.01764, 1.0, 0.0331, 1.0, 0.01764, 1.0, 0.0331, 1.0, 0.01764, 1.0, 0.0331, 1.0, 0.01764, 1.0, 0.0331, 1.0, 0.01764, 1.0, 0.0331, 1.0, 0.01764, 1.0, 0.0331, 1.0, 0.01764, 1.0, 0.0331, 1.0, 0.01764, 1.0, 0.0331, 1.0, 0.01764, 1.0, 0.0331, 1.0, 0.01764, 1.0, 0.0331, 1.0, 0.01764, 1.0, 0.0331, 1.0, 0.01764, 1.0, 0.0331, 1.0, 0.01764, 1.0, 0.0331, 1.0, 0.01764, 1.0, 0.0331, 1.0, 0.01764, 1.0, 0.0331, 1.0, 0.01764, 1.0, 0.0331, 1.0, 0.01764, 1.0, 0.0331, 1.0, 0.01764, 1.0, 0.0331, 1.0, 0.01764, 1.0, 0.0331, 1.0, 0.01764, 1.0, 0.0331, 1.0, 0.01764, 1.0, 0.0331, 1.0, 0.01764, 1.0, 0.0331, 1.0, 0.01764, 1.0, 0.0331, 1.0, 0.01764, 1.0, 0.0331, 1.0, 0.01764, 1.0, 0.0331, 1.0, 0.01764, 1.0, 0.0331, 1.0, 0.01764, 1.0, 0.0331, 1.0, 0.01764, 1.0, 0.0331, 1.0, 0.01764, 1.0, 0.0331, 1.0, 0.01764, 1.0, 0.0331, 1.0, 0.01764, 1.0, 0.0331, 1.0, 0.01764, 1.0, 0.0331, 1.0, 0.01764, 1.0, 0.0331, 1.0, 0.01764, 1.0, 0.0331, 1.0, 0.01764, 1.0, 0.0331, 1.0, 0.01764, 1.0, 0.0331, 1.0, 0.01764, 1.0, 0.0331, 1.0, 0.01764, 1.0, 0.0331, 1.0, 0.01764, 1.0, 0.0331, 1.0, 0.01764, 1.0, 0.0331, 1.0, 0.01764, 1.0, 0.0331, 1.0, 0.01764, 1.0, 0.0331, 1.0, 0.01764, 1.0, 0.0331, 1.0, 0.01764, 1.0, 0.0331, 1.0, 0.01764, 1.0, 0.0331, 1.0, 0.01764, 1.0, 0.0331, 1.0, 0.01764, 1.0, 0.0331, 1.0, 0.01764, 1.0, 0.0331, 1.0, 0.01764, 1.0, 0.0331, 1.0, 0.01764, 1.0, 0.0331, 1.0, 0.01764, 1.0, 0.0331, 1.0, 0.01764, 1.0, 0.0331, 1.0, 0.01764, 1.0, 0.0331, 1.0, 0.01764, 1.0, 0.0331, 1.0, 0.01764, 1.0, 0.0331, 1.0, 0.01764, 1.0, 0.0331, 1.0, 0.01764, 1.0, 0.0331, 1.0, 0.01764, 1.0, 0.0331, 1.0, 0.01764, 1.0, 0.0331, 1.0, 0.01764, 1.0, 0.0331, 1.0, 0.01764, 1.0, 0.0331, 1.0, 0.01764, 1.0, 0.0331, 1.0, 0.01764, 1.0, 0.0331, 1.0, 0.01764, 1.0, 0.0331, 1.0, 0.01764, 1.0, 0.0331, 1.0, 0.01764, 1.0, 0.0331, 1.0, 0.01764, 1.0, 0.0331, 1.0, 0.01764, 1.0, 0.0331, 1.0, 0.01764, 1.0, 0.0331, 1.0, 0.01764, 1.0, 0.0331, 1.0, 0.01764, 1.0, 0.0331, 1.0, 0.01764, 1.0, 0.0331, 1.0, 0.01764, 1.0, 0.0331, 1.0, 0.01764, 1.0, 0.0331, 1.0, 0.01764, 1.0, 0.0331, 1.0, 0.01764, 1.0, 0.0331, 1.0, 0.01764, 1.0, 0.0331, 1.0, 0.01764, 1.0, 0.0331, 1.0, 0.01764, 1.0, 0.0331, 1.0, 0.01764, 1.0, 0.0331, 1.0, 0.01764, 1.0, 0.0331, 1.0, 0.01764, 1.0, 0.0331, 1.0, 0.01764, 1.0, 0.0331, 1.0, 0.01764, 1.0, 0.0331, 1.0, 0.01764, 1.0, 0.0331, 1.0, 0.01764, 1.0, 0.0331, 1.0, 0.01764, 1.0, 0.0331, 1.0, 0.01764, 1.0, 0.0331, 1.0, 0.01764, 1.0, 0.0331, 1.0, 0.01764, 1.0, 0.0331, 1.0, 0.01764, 1.0, 0.0331, 1.0, 0.01764, 1.0, 0.0331, 1.0, 0.01764, 1.0, 0.0331, 1.0, 0.01764, 1.0, 0.0331, 1.0, 0.01764, 1.0, 0.0331, 1.0, 0.01764, 1.0, 0.0331, 1.0, 0.01764, 1.0, 0.0331, 1.0, 0.01764, 1.0, 0.0331, 1.0, 0.01764, 1.0, 0.0331, 1.0, 0.01764, 1.0, 0.0331, 1.0, 0.01764, 1.0, 0.0331, 1.0, 0.01764, 1.0, 0.0331, 1.0, 0.01764, 1.0, 0.0331, 1.0, 0.01764, 1.0, 0.0331, 1.0, 0.01764, 1.0, 0.0331, 1.0, 0.01764, 1.0, 0.0331, 1.0, 0.01764, 1.0, 0.0331, 1.0, 0.01764, 1.0, 0.0331, 1.0, 0.01764, 1.0, 0.0331, 1.0, 0.01764, 1.0, 0.0331, 1.0, 0.01764, 1.0, 0.0331, 1.0, 0.01764, 1.0, 0.0331, 1.0, 0.01764, 1.0, 0.0331, 1.0, 0.01764, 1.0, 0.0331, 1.0, 0.01764, 1.0, 0.0331, 1.0, 0.01764, 1.0, 0.0331, 1.0, 0.01764, 1.0, 0.0331, 1.0, 0.01764, 1.0, 0.0331, 1.0, 0.01764, 1.0, 0.0331, 1.0, 0.01764, 1.0, 0.0331, 1.0, 0.01764, 1.0, 0.0331, 1.0, 0.01764, 1.0, 0.0331, 1.0, 0.01764, 1.0, 0.0331, 1.0, 0.01764, 1.0, 0.0331, 1.0, 0.01764, 1.0, 0.0331, 1.0, 0.01764, 1.0, 0.0331, 1.0, 0.01764, 1.0, 0.0331, 1.0, 0.01764, 1.0, 0.0331, 1.0, 0.01764, 1.0, 0.0331, 1.0, 0.01764, 1.0, 0.0331, 1.0, 0.01764, 1.0, 0.0331, 1.0, 0.01764, 1.0, 0.0331, 1.0, 0.01764, 1.0, 0.0331, 1.0, 0.01764, 1.0, 0.0331, 1.0, 0.01764, 1.0, 0.0331, 1.0, 0.01764, 1.0, 0.0331, 1.0, 0.01764, 1.0, 0.0331, 1.0, 0.01764, 1.0, 0.0331, 1.0, 0.01764, 1.0, 0.0331, 1.0, 0.01764, 1.0, 0.0331, 1.0, 0.01764, 1.0, 0.0331, 1.0, 0.01764, 1.0, 0.0331, 1.0, 0.01764, 1.0, 0.0331, 1.0, 0.01764, 1.0, 0.0331, 1.0, 0.01764, 1.0, 0.0331, 1.0, 0.01764, 1.0, 0.0331, 1.0, 0.01764, 1.0, 0.0331, 1.0, 0.01764, 1.0, 0.0331, 1.0, 0.01764, 1.0, 0.0331, 1.0, 0.01764, 1.0, 0.0331, 1.0, 0.01764, 1.0, 0.0331, 1.0, 0.01764, 1.0, 0.0331, 1.0, 0.01764, 1.0, 0.0331, 1.0, 0.01764, 1.0, 0.0331, 1.0, 0.01764, 1.0, 0.0331, 1.0, 0.01764, 1.0, 0.0331, 1.0, 0.01764, 1.0, 0.0331, 1.0, 0.01764, 1.0, 0.0331, 1.0, 0.01764, 1.0, 0.0331, 1.0, 0.01764, 1.0, 0.0331, 1.0, 0.01764, 1.0, 0.0331, 1.0, 0.01764, 1.0, 0.0331, 1.0, 0.01764, 1.0, 0.0331, 1.0, 0.01764, 1.0, 0.0331, 1.0, 0.01764, 1.0, 0.0331, 1.0, 0.01764, 1.0, 0.0331, 1.0, 0.01764, 1.0])
me_cube.materials.append(mat_gwc_cupboard_01_001)
me_cube.use_remesh_fix_poles = True
me_cube.use_remesh_preserve_attributes = False
me_cube.use_mirror_vertex_groups = False
me_cube.update()
me_cube.normals_split_custom_set([tuple(v) for v in zip(*[iter([-1.0, 0.0, 0.0, -1.0, 0.0, 0.0, -1.0, 0.0, 0.0, -1.0, 0.0, 0.0, 0.0, 1.0, 0.0, 0.0, 1.0, 0.0, 0.0, 1.0, 0.0, 0.0, 1.0, 0.0, 1.0, 0.0, 0.0, 1.0, 0.0, 0.0, 1.0, 0.0, 0.0, 1.0, 0.0, 0.0, 0.0, -1.0, 0.0, 0.0, -1.0, 0.0, 0.0, -1.0, 0.0, 0.0, -1.0, 0.0, 0.0, 0.0, -1.0, 0.0, 0.0, -1.0, 0.0, 0.0, -1.0, 0.0, 0.0, -1.0, 0.0, 0.0, 1.0, 0.0, 0.0, 1.0, 0.0, 0.0, 1.0, 0.0, 0.0, 1.0, 0.0, 0.0, -1.0, 0.0, 0.0, -1.0, 0.0, 0.0, -1.0, 0.0, 0.0, -1.0, 0.0, 1.0, 0.0, 0.0, 1.0, 0.0, 0.0, 1.0, 0.0, 0.0, 1.0, 0.0, -1.0, 0.0, 0.0, -1.0, 0.0, 0.0, -1.0, 0.0, 0.0, -1.0, 0.0, 0.0, 0.0, 0.0, 1.0, 0.0, 0.0, 1.0, 0.0, 0.0, 1.0, 0.0, 0.0, 1.0, 1.0, 0.0, 0.0, 1.0, 0.0, 0.0, 1.0, 0.0, 0.0, 1.0, 0.0, 0.0, 0.0, -1.0, 0.0, 0.0, -1.0, 0.0, 0.0, -1.0, 0.0, 0.0, -1.0, 0.0, 0.0, 0.0, 1.0, 0.0, 0.0, 1.0, 0.0, 0.0, 1.0, 0.0, 0.0, 1.0, 0.0, -1.0, 0.0, 0.0, -1.0, 0.0, 0.0, -1.0, 0.0, 0.0, -1.0, 0.0, 0.0, 0.0, -1.0, 0.0, 0.0, -1.0, 0.0, 0.0, -1.0, 0.0, 0.0, -1.0, 0.0, 1.0, 0.0, 0.0, 1.0, 0.0, 0.0, 1.0, 0.0, 0.0, 1.0, 0.0, -1.0, 0.0, 0.0, -1.0, 0.0, 0.0, -1.0, 0.0, 0.0, -1.0, 0.0, 0.0, 1.0, 0.0, 0.0, 1.0, 0.0, 0.0, 1.0, 0.0, 0.0, 1.0, 0.0, 0.0, -0.08119, 0.7979, 0.5973, 0.08165, 0.7783, 0.6226, 0.06595, 0.4254, 0.9026, -0.06658, 0.3911, 0.918, -1.0, 5.91e-08, 0.0, -0.04256, 0.1405, 0.9892, -0.4492, -0.684, 0.5748, -0.415, 0.8058, -0.4225, -0.996, -0.08038, -0.03921, -1.0, 1.845e-07, 0.0, -0.06659, 0.3912, -0.9179, -0.1513, 0.9578, -0.2445, -1.0, 6.407e-08, 0.0, -0.06658, 0.3911, 0.918, -0.04256, 0.1405, 0.9892, -1.0, 5.91e-08, 0.0, 1.0, -5.305e-08, 0.0, 1.0, -1.175e-07, 0.0, 0.9985, 0.02548, -0.04796, 0.032, -0.3977, -0.917, -0.03342, 0.9913, 0.1276, 0.05235, 0.2483, 0.9673, -0.9967, -0.079, 0.02043, -0.9121, 0.3027, 0.2765, -1.0, 5.263e-08, 0.0, 1.0, -3.659e-08, 0.0, 1.0, -2.896e-07, 0.0, 0.999, -0.02688, 0.03463, 0.9946, -0.05132, 0.08968, 1.0, -1.175e-07, 0.0, 1.0, -5.305e-08, 0.0, 0.058, 0.9869, 0.1503, 0.05727, 0.9983, -0.006174, 0.662, 0.5452, -0.5143, 0.939, -0.1787, 0.2939, 0.996, -0.08038, 0.03927, 1.0, -2.896e-07, 0.0, 1.0, -3.659e-08, 0.0, 0.04256, 0.1405, -0.9892, -0.06659, 0.3912, -0.9179, 0.06659, 0.3911, -0.9179, 0.09344, 0.8146, -0.5724, -0.1513, 0.9578, -0.2445, 0.9985, 0.02548, -0.04796, 0.999, -0.0192, -0.04057, -0.9986, 0.005822, -0.05275, -0.996, -0.08038, -0.03921, -0.9121, 0.3027, 0.2765, 0.9986, 0.005823, 0.05275, 0.996, -0.08038, 0.03927, -0.9985, -0.0349, 0.04167, 0.9985, 0.02548, -0.04796, 1.0, -1.175e-07, 0.0, 0.999, -0.0192, -0.04057, 0.999, -0.0192, -0.04057, 1.0, -1.175e-07, 0.0, 0.9967, -0.07901, -0.02042, 0.9967, -0.07901, -0.02042, 1.0, -1.175e-07, 0.0, 0.9946, -0.05132, 0.08968, -0.7077, 0.4302, -0.5604, -0.05235, 0.2483, -0.9673, -1.0, 6.407e-08, 0.0, -1.0, 5.263e-08, 0.0, -0.9985, -0.0349, 0.04167, -0.9993, 0.02685, 0.02682, -0.9967, -0.046, -0.0674, -0.9946, -0.05132, 0.08968, -1.0, 1.845e-07, 0.0, -0.996, -0.08038, -0.03921, -0.9986, 0.005822, -0.05275, -1.0, 1.845e-07, 0.0, -0.9995, -0.03133, 0.004933, 0.999, -0.02688, 0.03463, 0.9971, -0.06215, 0.04375, -0.9967, -0.079, 0.02043, -0.9967, -0.079, 0.02043, 0.9971, -0.06215, 0.04375, 0.9986, 0.005823, 0.05275, -0.9121, 0.3027, 0.2765, 0.999, -0.02688, 0.03463, 1.0, -2.896e-07, 0.0, 0.9971, -0.06215, 0.04375, 0.9971, -0.06215, 0.04375, 1.0, -2.896e-07, 0.0, 0.9986, 0.005823, 0.05275, 0.9986, 0.005823, 0.05275, 1.0, -2.896e-07, 0.0, 0.996, -0.08038, 0.03927, 0.9967, -0.07901, -0.02042, 0.9946, -0.05132, 0.08968, -0.9946, -0.05132, 0.08968, -0.9967, -0.046, -0.0674, -0.9121, 0.3027, 0.2765, -0.9985, -0.0349, 0.04167, -1.0, 5.263e-08, 0.0, -0.1513, 0.9578, -0.2445, 0.09344, 0.8146, -0.5724, 0.05727, 0.9983, -0.006174, -0.0464, 0.9795, -0.1962, -0.058, 0.971, 0.2319, -0.08119, 0.7979, 0.5973, -1.0, 5.91e-08, 0.0, -0.1513, 0.9578, -0.2445, -0.0464, 0.9795, -0.1962, -1.0, 6.407e-08, 0.0, -0.05235, 0.2483, -0.9673, 0.04256, 0.1405, -0.9892, 0.06659, 0.3911, -0.9179, -0.06659, 0.3912, -0.9179, -0.08119, 0.7979, 0.5973, -0.06658, 0.3911, 0.918, -1.0, 5.91e-08, 0.0, 0.058, 0.9869, 0.1503, 0.08165, 0.7783, 0.6226, -0.08119, 0.7979, 0.5973, -0.058, 0.971, 0.2319, -0.05235, 0.2483, -0.9673, -0.06659, 0.3912, -0.9179, -1.0, 6.407e-08, 0.0, -0.4315, -0.7499, -0.5015, 0.2224, -0.6713, -0.707, 0.3526, -0.9015, -0.251, -0.3732, -0.8981, -0.2326, 0.662, 0.5452, -0.5143, 0.04256, 0.1405, -0.9892, -0.05235, 0.2483, -0.9673, -0.7077, 0.4302, -0.5604, 0.05235, 0.2483, 0.9673, -0.04256, 0.1405, 0.9892, -0.06658, 0.3911, 0.918, 0.06595, 0.4254, 0.9026, 0.04256, 0.1405, -0.9892, 1.0, -3.659e-08, 0.0, 0.06659, 0.3911, -0.9179, 0.06659, 0.3911, -0.9179, 1.0, -3.659e-08, 0.0, 0.09344, 0.8146, -0.5724, 0.09344, 0.8146, -0.5724, 1.0, -3.659e-08, 0.0, 0.05727, 0.9983, -0.006174, 0.058, 0.9869, 0.1503, 1.0, -5.305e-08, 0.0, 0.08165, 0.7783, 0.6226, 0.08165, 0.7783, 0.6226, 1.0, -5.305e-08, 0.0, 0.06595, 0.4254, 0.9026, 0.06595, 0.4254, 0.9026, 1.0, -5.305e-08, 0.0, 0.05235, 0.2483, 0.9673, 0.05235, 0.2483, 0.9673, -0.03342, 0.9913, 0.1276, -0.4492, -0.684, 0.5748, -0.04256, 0.1405, 0.9892, -0.415, 0.8058, -0.4225, 0.032, -0.3977, -0.917, 0.9985, 0.02548, -0.04796, -0.996, -0.08038, -0.03921, -0.9986, 0.005822, -0.05275, 0.999, -0.0192, -0.04057, 0.9967, -0.07901, -0.02042, -0.9967, -0.046, -0.0674, -0.9986, 0.005822, -0.05275, -0.9967, -0.046, -0.0674, -1.0, 1.845e-07, 0.0, -0.9995, -0.03133, 0.004933, -0.9967, -0.079, 0.02043, -1.0, 5.263e-08, 0.0, -0.9946, -0.05132, 0.08968, 0.9946, -0.05132, 0.08968, 0.999, -0.02688, 0.03463, -0.9995, -0.03133, 0.004933, -1.0, 6.407e-08, 0.0, -0.0464, 0.9795, -0.1962, -0.058, 0.971, 0.2319, -1.0, 5.91e-08, 0.0, -1.0, 1.845e-07, 0.0, -0.9946, -0.05132, 0.08968, -0.9995, -0.03133, 0.004933, -1.0, 5.263e-08, 0.0, -0.4315, -0.7499, -0.5015, -0.3732, -0.8981, -0.2326, -1.0, -1.64e-07, 0.0, -0.684, 0.4492, 0.5748, 0.8058, 0.415, -0.4225, 0.3977, 0.032, -0.917, -0.9913, -0.03342, 0.1276, -0.3769, -0.8981, 0.2267, -0.05265, -0.9294, -0.3654, 0.1055, -0.9179, 0.3825, -0.1203, -0.7313, -0.6714, -0.5452, 0.662, -0.5143, 0.1787, 0.939, 0.2939, 0.02685, 0.9993, 0.02682, 0.4302, 0.7077, -0.5604, -1.0, -1.124e-07, 0.0, -0.09119, 0.985, 0.1466, -0.1613, 0.9489, -0.2713, -1.0, -1.056e-07, 0.0, -1.0, -1.64e-07, 0.0, -0.1203, -0.7313, -0.6714, -0.8321, -0.2661, -0.4866, -1.0, -3.508e-07, 0.0, 0.1055, -0.9179, 0.3825, 0.9995, -0.03126, 0.005341, -0.8321, -0.2661, -0.4866, -0.1203, -0.7313, -0.6714, 0.9985, 0.02546, 0.04802, 0.02685, 0.9993, 0.02682, 0.1787, 0.939, 0.2939, -0.07756, 0.3113, 0.9471, -0.9573, -0.2794, -0.07382, -0.9789, 0.0247, 0.2028, -1.0, -1.124e-07, 0.0, 0.9269, 0.3321, 0.1748, 1.0, 6.496e-08, 0.0, 0.9204, -0.2441, -0.3053, -0.1613, 0.9489, -0.2713, 0.9843, -0.02934, -0.1742, 0.08119, 0.7979, 0.5973, -0.08165, 0.8166, 0.5715, 0.2224, -0.6713, -0.707, 1.0, 1.732e-07, 0.0, 0.3526, -0.9015, -0.251, 0.927, 0.3319, -0.1748, 1.0, 4.784e-08, 0.0, 0.04256, 0.06846, 0.9967, -0.05264, -0.6588, 0.7505, -0.03326, -0.1225, 0.9919, -0.9986, -0.0444, 0.02908, -0.9971, -0.06223, 0.04364, -0.9556, 0.2944, -0.01182, -0.06595, 0.4254, 0.9026, 0.927, 0.3319, -0.1748, 0.04256, 0.06846, 0.9967, -0.3769, -0.8981, 0.2267, -0.1203, -0.7313, -0.6714, -1.0, -1.64e-07, 0.0, 0.9204, -0.2441, -0.3053, 0.4872, 0.614, 0.621, -0.09119, 0.985, 0.1466, -0.9789, 0.0247, 0.2028, 0.9556, 0.2944, 0.01182, 0.9269, 0.3321, 0.1748, -0.9573, -0.2794, -0.07382, -0.4594, 0.7503, -0.4754, -0.8321, -0.2661, -0.4866, -0.9971, -0.06223, 0.04364, -1.0, -3.508e-07, 0.0, 0.9995, -0.03126, 0.005341, 1.0, 4.88e-08, 0.0, -0.05264, -0.6588, 0.7505, -0.3732, -0.8981, -0.2326, -0.3769, -0.8981, 0.2267, -1.0, -1.64e-07, 0.0, 0.08119, 0.7979, 0.5973, 1.0, 4.784e-08, 0.0, 0.927, 0.3319, -0.1748, -0.06595, 0.4254, 0.9026, -0.9556, 0.2944, -0.01182, -1.0, -1.056e-07, 0.0, -1.0, -1.056e-07, 0.0, -0.9556, 0.2944, -0.01182, -0.9913, -0.03342, 0.1276, 0.3977, 0.032, -0.917, -0.4315, -0.7499, -0.5015, -1.0, -1.64e-07, 0.0, -0.9556, 0.2944, -0.01182, 0.04256, 0.06846, 0.9967, -0.684, 0.4492, 0.5748, -0.9913, -0.03342, 0.1276, -0.5452, 0.662, -0.5143, 0.4302, 0.7077, -0.5604, 0.9556, 0.2944, 0.01182, -0.4594, 0.7503, -0.4754, 0.9843, -0.02934, -0.1742, 1.0, 4.784e-08, 0.0, 0.08119, 0.7979, 0.5973, -0.05264, -0.6588, 0.7505, 1.0, 4.88e-08, 0.0, -0.03326, -0.1225, 0.9919, 0.9269, 0.3321, 0.1748, 0.9204, -0.2441, -0.3053, -0.9789, 0.0247, 0.2028, -0.9573, -0.2794, -0.07382, -0.9971, -0.06223, 0.04364, -0.9986, -0.0444, 0.02908, -1.0, -3.508e-07, 0.0, -0.9986, -0.0444, 0.02908, -0.07756, 0.3113, 0.9471, -1.0, -3.508e-07, 0.0, 0.9995, -0.03126, 0.005341, -0.05264, -0.6588, 0.7505, -0.9971, -0.06223, 0.04364, -0.8321, -0.2661, -0.4866, -0.03326, -0.1225, 0.9919, 0.9985, 0.02546, 0.04802, -0.07756, 0.3113, 0.9471, -0.9986, -0.0444, 0.02908, 0.9204, -0.2441, -0.3053, 1.0, 6.496e-08, 0.0, 0.4872, 0.614, 0.621, 0.9556, 0.2944, 0.01182, 1.0, 6.496e-08, 0.0, 0.9269, 0.3321, 0.1748, 1.0, 6.496e-08, 0.0, 1.0, 4.88e-08, 0.0, 0.9995, -0.03126, 0.005341, 0.1055, -0.9179, 0.3825, 1.0, 1.732e-07, 0.0, 1.0, 4.784e-08, 0.0, 0.9843, -0.02934, -0.1742, 0.4872, 0.614, 0.621, -0.4594, 0.7503, -0.4754, -0.9573, -0.2794, -0.07382, -1.0, -1.124e-07, 0.0, -0.03326, -0.1225, 0.9919, 1.0, 4.88e-08, 0.0, 0.9985, 0.02546, 0.04802, -0.1613, 0.9489, -0.2713, -0.08165, 0.8166, 0.5715, -1.0, -1.056e-07, 0.0, 0.3526, -0.9015, -0.251, 1.0, 1.732e-07, 0.0, -0.05265, -0.9294, -0.3654, 0.8058, 0.415, -0.4225, 0.2224, -0.6713, -0.707, -0.4315, -0.7499, -0.5015, 0.3977, 0.032, -0.917, 0.3526, -0.9015, -0.251, -0.05265, -0.9294, -0.3654, -0.3769, -0.8981, 0.2267, -0.3732, -0.8981, -0.2326, -0.5452, 0.662, -0.5143, -0.4594, 0.7503, -0.4754, -1.0, -1.124e-07, 0.0, -1.0, -3.508e-07, 0.0, -0.07756, 0.3113, 0.9471, 0.1787, 0.939, 0.2939, 1.0, 4.784e-08, 0.0, 1.0, 1.732e-07, 0.0, 0.2224, -0.6713, -0.707, 0.8058, 0.415, -0.4225, -0.684, 0.4492, 0.5748, 0.04256, 0.06846, 0.9967, -0.1613, 0.9489, -0.2713, -0.09119, 0.985, 0.1466, 0.4872, 0.614, 0.621, 0.9843, -0.02934, -0.1742, -0.05265, -0.9294, -0.3654, 1.0, 1.732e-07, 0.0, 0.1055, -0.9179, 0.3825, 0.4302, 0.7077, -0.5604, 0.02685, 0.9993, 0.02682, 0.9985, 0.02546, 0.04802, 1.0, 4.88e-08, 0.0, 1.0, 6.496e-08, 0.0, 0.9556, 0.2944, 0.01182, -0.9985, -0.0349, 0.04167, 0.996, -0.08038, 0.03927, 0.939, -0.1787, 0.2939, -0.9993, 0.02685, 0.02682, -0.9789, 0.0247, 0.2028, -0.09119, 0.985, 0.1466, -1.0, -1.124e-07, 0.0, -0.08165, 0.8166, 0.5715, -0.06595, 0.4254, 0.9026, -1.0, -1.056e-07, 0.0, 0.08119, 0.7979, 0.5973, 0.927, 0.3319, -0.1748, -0.06595, 0.4254, 0.9026, -0.08165, 0.8166, 0.5715, 0.058, 0.9869, 0.1503, -0.058, 0.971, 0.2319, -0.0464, 0.9795, -0.1962, 0.05727, 0.9983, -0.006174, -0.4492, -0.684, 0.5748, -0.03342, 0.9913, 0.1276, 0.032, -0.3977, -0.917, -0.415, 0.8058, -0.4225, 0.662, 0.5452, -0.5143, -0.7077, 0.4302, -0.5604, -0.9993, 0.02685, 0.02682, 0.939, -0.1787, 0.2939])] * 3)])

# ---- objects
ob_cupboard_900_450_1800_mm = bpy.data.objects.new('Cupboard 900 450 1800 mm', me_cube)

# ---- transforms, parenting, visibility, modifiers, constraints
ob_cupboard_900_450_1800_mm.location = (0.0, 0.0, 0.0)
ob_cupboard_900_450_1800_mm.lineart.crease_threshold = 0.0

# ---- collection membership
scene.collection.objects.link(ob_cupboard_900_450_1800_mm)
col_cupboard_900_450_1800_mm.objects.link(ob_cupboard_900_450_1800_mm)

# ---- scene / render settings (as saved in the file)
scene.frame_start = 1; scene.frame_end = 250; scene.frame_set(1)
scene.render.engine = 'BLENDER_EEVEE_NEXT'
scene.render.image_settings.exr_codec = 'NONE'
scene.render.simplify_subdivision_render = 0
scene.render.simplify_child_particles_render = 0.0
scene.cycles.use_denoising = False
scene.cycles.samples = 128
scene.cycles.sampling_pattern = 'TABULATED_SOBOL'
scene.cycles.use_adaptive_sampling = False
scene.cycles.use_light_tree = False
scene.view_settings.view_transform = 'Filmic'
bpy.context.view_layer.update()

# ---- added for rendering (the .blend has no active camera and no usable light): camera, sun + grey world if the file has none
cam_auto = bpy.data.cameras.new('AutoCamera')
cam_auto.lens = 50.0
cam_auto.sensor_width = 36.0
cam_auto.clip_end = 1000.0
ob_auto_camera = bpy.data.objects.new('AutoCamera', cam_auto)
scene.collection.objects.link(ob_auto_camera)
ob_auto_camera.location = (1.90493, -2.5012, 2.42695)
ob_auto_camera.rotation_euler = (1.09748, -7.21219e-08, 0.694738)
scene.camera = ob_auto_camera
light_auto_sun = bpy.data.lights.new('AutoSun', 'SUN')
light_auto_sun.energy = 3.0
light_auto_sun.angle = 0.0523599
ob_auto_sun = bpy.data.objects.new('AutoSun', light_auto_sun)
scene.collection.objects.link(ob_auto_sun)
ob_auto_sun.rotation_euler = (0.872665, 0.174533, 0.523599)
if scene.world is None:
    world_auto = bpy.data.worlds.new('AutoWorld')
    world_auto.color = (0.3, 0.3, 0.3)
    scene.world = world_auto
bpy.context.view_layer.update()
